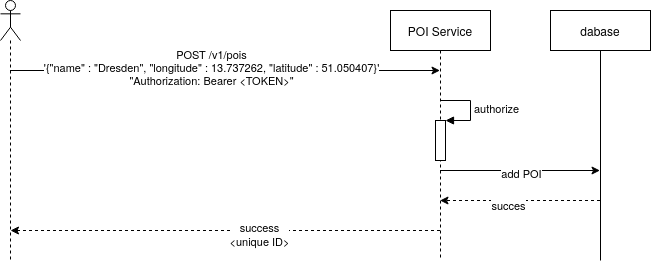

The diagram above was exported from draw.io. Its source (the exported page's mxGraphModel, read from the mxfile embedded in the PNG):
<mxGraphModel dx="1422" dy="647" grid="1" gridSize="10" guides="1" tooltips="1" connect="1" arrows="1" fold="1" page="1" pageScale="1" pageWidth="850" pageHeight="1100" math="0" shadow="0">
  <root>
    <mxCell id="0" />
    <mxCell id="1" parent="0" />
    <mxCell id="cCZlXx5YrgJ53Xme_zDL-1" style="edgeStyle=orthogonalEdgeStyle;rounded=0;orthogonalLoop=1;jettySize=auto;html=1;" edge="1" parent="1" source="cCZlXx5YrgJ53Xme_zDL-5" target="cCZlXx5YrgJ53Xme_zDL-12">
      <mxGeometry relative="1" as="geometry">
        <Array as="points">
          <mxPoint x="170" y="130" />
          <mxPoint x="170" y="130" />
        </Array>
      </mxGeometry>
    </mxCell>
    <mxCell id="cCZlXx5YrgJ53Xme_zDL-2" value="&lt;div&gt;POST /v1/pois&lt;br&gt;&lt;/div&gt;&lt;div&gt;'{&quot;name&quot; : &quot;Dresden&quot;, &quot;longitude&quot; : 13.737262, &quot;latitude&quot; : 51.050407}'&lt;/div&gt;&lt;div&gt;&quot;Authorization: Bearer &amp;lt;TOKEN&amp;gt;&quot;&lt;br&gt;&lt;/div&gt;" style="edgeLabel;html=1;align=center;verticalAlign=middle;resizable=0;points=[];" vertex="1" connectable="0" parent="cCZlXx5YrgJ53Xme_zDL-1">
      <mxGeometry x="-0.2143" y="4" relative="1" as="geometry">
        <mxPoint x="32" as="offset" />
      </mxGeometry>
    </mxCell>
    <mxCell id="cCZlXx5YrgJ53Xme_zDL-5" value="" style="shape=umlLifeline;participant=umlActor;perimeter=lifelinePerimeter;whiteSpace=wrap;html=1;container=1;collapsible=0;recursiveResize=0;verticalAlign=top;spacingTop=36;outlineConnect=0;" vertex="1" parent="1">
      <mxGeometry x="70" y="60" width="20" height="260" as="geometry" />
    </mxCell>
    <mxCell id="cCZlXx5YrgJ53Xme_zDL-33" style="edgeStyle=orthogonalEdgeStyle;rounded=0;orthogonalLoop=1;jettySize=auto;html=1;" edge="1" parent="1" source="cCZlXx5YrgJ53Xme_zDL-12" target="cCZlXx5YrgJ53Xme_zDL-21">
      <mxGeometry relative="1" as="geometry">
        <Array as="points">
          <mxPoint x="590" y="230" />
          <mxPoint x="590" y="230" />
        </Array>
      </mxGeometry>
    </mxCell>
    <mxCell id="cCZlXx5YrgJ53Xme_zDL-34" value="add POI" style="edgeLabel;html=1;align=center;verticalAlign=middle;resizable=0;points=[];" vertex="1" connectable="0" parent="cCZlXx5YrgJ53Xme_zDL-33">
      <mxGeometry x="0.3063" y="-2" relative="1" as="geometry">
        <mxPoint x="-24" as="offset" />
      </mxGeometry>
    </mxCell>
    <mxCell id="cCZlXx5YrgJ53Xme_zDL-12" value="POI Service" style="shape=umlLifeline;perimeter=lifelinePerimeter;whiteSpace=wrap;html=1;container=1;collapsible=0;recursiveResize=0;outlineConnect=0;" vertex="1" parent="1">
      <mxGeometry x="460" y="70" width="100" height="250" as="geometry" />
    </mxCell>
    <mxCell id="cCZlXx5YrgJ53Xme_zDL-13" value="" style="html=1;points=[];perimeter=orthogonalPerimeter;" vertex="1" parent="cCZlXx5YrgJ53Xme_zDL-12">
      <mxGeometry x="45" y="110" width="10" height="40" as="geometry" />
    </mxCell>
    <mxCell id="cCZlXx5YrgJ53Xme_zDL-14" value="authorize" style="edgeStyle=orthogonalEdgeStyle;html=1;align=left;spacingLeft=2;endArrow=block;rounded=0;entryX=1;entryY=0;" edge="1" parent="cCZlXx5YrgJ53Xme_zDL-12" target="cCZlXx5YrgJ53Xme_zDL-13">
      <mxGeometry relative="1" as="geometry">
        <mxPoint x="50" y="90" as="sourcePoint" />
        <Array as="points">
          <mxPoint x="80" y="90" />
        </Array>
      </mxGeometry>
    </mxCell>
    <mxCell id="cCZlXx5YrgJ53Xme_zDL-35" style="edgeStyle=orthogonalEdgeStyle;rounded=0;orthogonalLoop=1;jettySize=auto;html=1;dashed=1;" edge="1" parent="1" source="cCZlXx5YrgJ53Xme_zDL-21" target="cCZlXx5YrgJ53Xme_zDL-12">
      <mxGeometry relative="1" as="geometry">
        <Array as="points">
          <mxPoint x="570" y="260" />
          <mxPoint x="570" y="260" />
        </Array>
      </mxGeometry>
    </mxCell>
    <mxCell id="cCZlXx5YrgJ53Xme_zDL-36" value="succes" style="edgeLabel;html=1;align=center;verticalAlign=middle;resizable=0;points=[];" vertex="1" connectable="0" parent="cCZlXx5YrgJ53Xme_zDL-35">
      <mxGeometry x="0.1563" y="4" relative="1" as="geometry">
        <mxPoint x="1" as="offset" />
      </mxGeometry>
    </mxCell>
    <mxCell id="cCZlXx5YrgJ53Xme_zDL-21" value="dabase" style="shape=umlLifeline;perimeter=lifelinePerimeter;whiteSpace=wrap;html=1;container=1;collapsible=0;recursiveResize=0;outlineConnect=0;lifelineDashed=0;" vertex="1" parent="1">
      <mxGeometry x="620" y="70" width="100" height="250" as="geometry" />
    </mxCell>
    <mxCell id="cCZlXx5YrgJ53Xme_zDL-37" style="edgeStyle=orthogonalEdgeStyle;rounded=0;orthogonalLoop=1;jettySize=auto;html=1;dashed=1;" edge="1" parent="1" source="cCZlXx5YrgJ53Xme_zDL-12">
      <mxGeometry relative="1" as="geometry">
        <mxPoint x="240" y="290" as="sourcePoint" />
        <mxPoint x="80" y="290" as="targetPoint" />
        <Array as="points">
          <mxPoint x="390" y="290" />
          <mxPoint x="390" y="290" />
        </Array>
      </mxGeometry>
    </mxCell>
    <mxCell id="cCZlXx5YrgJ53Xme_zDL-41" value="&lt;div&gt;success&lt;/div&gt;&lt;div&gt;&amp;lt;unique ID&amp;gt;&lt;br&gt;&lt;/div&gt;" style="edgeLabel;html=1;align=center;verticalAlign=middle;resizable=0;points=[];" vertex="1" connectable="0" parent="cCZlXx5YrgJ53Xme_zDL-37">
      <mxGeometry x="-0.1548" y="3" relative="1" as="geometry">
        <mxPoint x="1" as="offset" />
      </mxGeometry>
    </mxCell>
  </root>
</mxGraphModel>